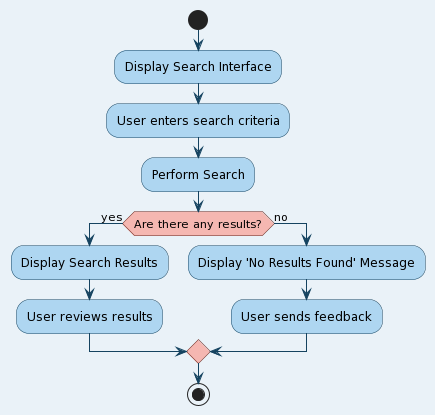

The diagram above was rendered by PlantUML. Its source (embedded in the PNG):
@startuml
skinparam backgroundColor #EAF2F8
skinparam activity {
  BackgroundColor #AED6F1
  BorderColor #154360
  ArrowColor #154360
}
skinparam activityDiamond {
  BackgroundColor #F5B7B1
  BorderColor #641E16
}
skinparam activityEnd {
  BackgroundColor #ABEBC6
  BorderColor #145A32
}
skinparam activityStart {
  BackgroundColor #ABEBC6
  BorderColor #145A32
}

start
:Display Search Interface;
:User enters search criteria;
:Perform Search;

if (Are there any results?) then (yes)
  :Display Search Results;
  :User reviews results;
else (no)
  :Display 'No Results Found' Message;
  :User sends feedback;
endif

stop
@enduml